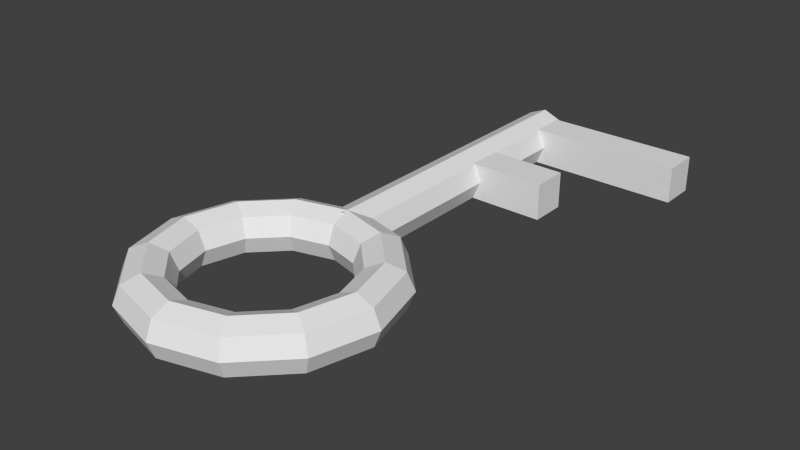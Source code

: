# Source: key.blend  (saved by Blender 2.66.0; exported with 4.5.12 LTS)
import bpy
from mathutils import Matrix  # noqa: F401  (used for matrix-valued properties, if any)

bpy.ops.wm.read_factory_settings(use_empty=True)
scene = bpy.context.scene
scene.name = 'Scene'

# ---- collections
col_collection_1 = bpy.data.collections.new('Collection 1'); scene.collection.children.link(col_collection_1)

# ---- world
world_world = bpy.data.worlds.new('World'); scene.world = world_world
world_world.color = (0.05088, 0.05088, 0.05088)
world_world.use_sun_shadow = False
world_world.sun_shadow_jitter_overblur = 0.0
world_world.cycles.sampling_method = 'MANUAL'
world_world.cycles.sample_map_resolution = 256

# ---- meshes
me_torus = bpy.data.meshes.new('Torus')
me_torus.from_pydata([(0.08654, 3.467e-09, 1.445e-10), (0.08147, 3.467e-09, 0.01224), (0.06923, 3.467e-09, 0.01731), (0.05699, 3.467e-09, 0.01224), (0.05192, 3.467e-09, 1.445e-10), (0.05699, 3.467e-09, -0.01224), (0.06923, 3.467e-09, -0.01731), (0.08147, 3.467e-09, -0.01224), (0.07494, 0.04327, 1.445e-10), (0.07055, 0.04073, 0.01224), (0.05995, 0.03461, 0.01731), (0.04936, 0.0285, 0.01224), (0.04497, 0.02596, 1.445e-10), (0.04936, 0.0285, -0.01224), (0.05995, 0.03461, -0.01731), (0.07055, 0.04073, -0.01224), (0.04327, 0.07494, 1.445e-10), (0.04073, 0.07055, 0.01224), (0.03461, 0.05995, 0.01731), (0.0285, 0.04936, 0.01224), (0.02596, 0.04497, 1.445e-10), (0.0285, 0.04936, -0.01224), (0.03461, 0.05995, -0.01731), (0.04073, 0.07055, -0.01224), (-2.015e-08, 0.08654, 1.445e-10), (-1.189e-08, 0.08147, 0.01224), (-1.808e-08, 0.06923, 0.01731), (-2.015e-08, 0.05699, 0.01224), (-1.808e-08, 0.05192, 1.445e-10), (-2.015e-08, 0.05699, -0.01224), (-1.808e-08, 0.06923, -0.01731), (-1.189e-08, 0.08147, -0.01224), (-0.04327, 0.07494, 1.445e-10), (-0.04073, 0.07055, 0.01224), (-0.03461, 0.05995, 0.01731), (-0.0285, 0.04936, 0.01224), (-0.02596, 0.04497, 1.445e-10), (-0.0285, 0.04936, -0.01224), (-0.03461, 0.05995, -0.01731), (-0.04073, 0.07055, -0.01224), (-0.07494, 0.04327, 1.445e-10), (-0.07055, 0.04073, 0.01224), (-0.05995, 0.03461, 0.01731), (-0.04936, 0.0285, 0.01224), (-0.04497, 0.02596, 1.445e-10), (-0.04936, 0.0285, -0.01224), (-0.05995, 0.03461, -0.01731), (-0.07055, 0.04073, -0.01224), (-0.08654, 1.103e-08, 1.445e-10), (-0.08147, 1.059e-08, 0.01224), (-0.06923, 9.52e-09, 0.01731), (-0.05699, 8.45e-09, 0.01224), (-0.05192, 8.007e-09, 1.445e-10), (-0.05699, 8.45e-09, -0.01224), (-0.06923, 9.52e-09, -0.01731), (-0.08147, 1.059e-08, -0.01224), (-0.07494, -0.04327, 1.445e-10), (-0.07055, -0.04073, 0.01224), (-0.05995, -0.03461, 0.01731), (-0.04936, -0.0285, 0.01224), (-0.04497, -0.02596, 1.445e-10), (-0.04936, -0.0285, -0.01224), (-0.05995, -0.03461, -0.01731), (-0.07055, -0.04073, -0.01224), (-0.04327, -0.07494, 1.445e-10), (-0.04073, -0.07055, 0.01224), (-0.03461, -0.05995, 0.01731), (-0.0285, -0.04936, 0.01224), (-0.02596, -0.04497, 1.445e-10), (-0.0285, -0.04936, -0.01224), (-0.03461, -0.05995, -0.01731), (-0.04073, -0.07055, -0.01224), (-2.015e-08, -0.08654, 1.445e-10), (-1.189e-08, -0.08147, 0.01224), (-1.808e-08, -0.06923, 0.01731), (-2.015e-08, -0.05699, 0.01224), (-1.808e-08, -0.05192, 1.445e-10), (-2.015e-08, -0.05699, -0.01224), (-1.808e-08, -0.06923, -0.01731), (-1.189e-08, -0.08147, -0.01224), (0.04327, -0.07494, 1.445e-10), (0.04073, -0.07055, 0.01224), (0.03461, -0.05995, 0.01731), (0.0285, -0.04936, 0.01224), (0.02596, -0.04497, 1.445e-10), (0.0285, -0.04936, -0.01224), (0.03461, -0.05995, -0.01731), (0.04073, -0.07055, -0.01224), (0.07494, -0.04327, 1.445e-10), (0.07055, -0.04073, 0.01224), (0.05995, -0.03461, 0.01731), (0.04936, -0.0285, 0.01224), (0.04497, -0.02596, 1.445e-10), (0.04936, -0.0285, -0.01224), (0.05995, -0.03461, -0.01731), (0.07055, -0.04073, -0.01224), (0.01731, 0.06533, 1.445e-10), (0.01224, 0.06533, 0.01224), (-9.858e-09, 0.06533, 0.01731), (-0.01224, 0.06533, 0.01224), (-0.01731, 0.06533, 1.445e-10), (-0.01224, 0.06533, -0.01224), (-9.858e-09, 0.06533, -0.01731), (0.01224, 0.06533, -0.01224), (0.01731, 0.2872, 1.445e-10), (0.01224, 0.2872, 0.01224), (-9.858e-09, 0.2872, 0.01731), (-0.01224, 0.2872, 0.01224), (-0.01731, 0.2872, 1.445e-10), (-0.01224, 0.2872, -0.01224), (-9.858e-09, 0.2872, -0.01731), (0.01224, 0.2872, -0.01224), (0.1179, 0.286, 0.0126), (0.1179, 0.2608, 0.0126), (-0.006572, 0.2608, 0.0126), (-0.006572, 0.286, 0.0126), (0.1179, 0.286, -0.0126), (0.1179, 0.2608, -0.0126), (-0.006572, 0.2608, -0.0126), (-0.006572, 0.286, -0.0126), (0.06436, 0.2077, 0.0126), (0.06436, 0.1825, 0.0126), (-0.006572, 0.1825, 0.0126), (-0.006572, 0.2077, 0.0126), (0.06436, 0.2077, -0.0126), (0.06436, 0.1825, -0.0126), (-0.006572, 0.1825, -0.0126), (-0.006572, 0.2077, -0.0126)], [], [(0, 8, 9, 1), (1, 9, 10, 2), (2, 10, 11, 3), (3, 11, 12, 4), (4, 12, 13, 5), (5, 13, 14, 6), (6, 14, 15, 7), (0, 7, 15, 8), (8, 16, 17, 9), (9, 17, 18, 10), (10, 18, 19, 11), (11, 19, 20, 12), (12, 20, 21, 13), (13, 21, 22, 14), (14, 22, 23, 15), (15, 23, 16, 8), (16, 24, 25, 17), (17, 25, 26, 18), (18, 26, 27, 19), (19, 27, 28, 20), (20, 28, 29, 21), (21, 29, 30, 22), (22, 30, 31, 23), (23, 31, 24, 16), (24, 32, 33, 25), (25, 33, 34, 26), (26, 34, 35, 27), (27, 35, 36, 28), (28, 36, 37, 29), (29, 37, 38, 30), (30, 38, 39, 31), (31, 39, 32, 24), (32, 40, 41, 33), (33, 41, 42, 34), (34, 42, 43, 35), (35, 43, 44, 36), (36, 44, 45, 37), (37, 45, 46, 38), (38, 46, 47, 39), (39, 47, 40, 32), (40, 48, 49, 41), (41, 49, 50, 42), (42, 50, 51, 43), (43, 51, 52, 44), (44, 52, 53, 45), (45, 53, 54, 46), (46, 54, 55, 47), (47, 55, 48, 40), (48, 56, 57, 49), (49, 57, 58, 50), (50, 58, 59, 51), (51, 59, 60, 52), (52, 60, 61, 53), (53, 61, 62, 54), (54, 62, 63, 55), (55, 63, 56, 48), (56, 64, 65, 57), (57, 65, 66, 58), (58, 66, 67, 59), (59, 67, 68, 60), (60, 68, 69, 61), (61, 69, 70, 62), (62, 70, 71, 63), (63, 71, 64, 56), (64, 72, 73, 65), (65, 73, 74, 66), (66, 74, 75, 67), (67, 75, 76, 68), (68, 76, 77, 69), (69, 77, 78, 70), (70, 78, 79, 71), (71, 79, 72, 64), (72, 80, 81, 73), (73, 81, 82, 74), (74, 82, 83, 75), (75, 83, 84, 76), (76, 84, 85, 77), (77, 85, 86, 78), (78, 86, 87, 79), (79, 87, 80, 72), (80, 88, 89, 81), (81, 89, 90, 82), (82, 90, 91, 83), (83, 91, 92, 84), (84, 92, 93, 85), (85, 93, 94, 86), (86, 94, 95, 87), (87, 95, 88, 80), (88, 0, 1, 89), (89, 1, 2, 90), (90, 2, 3, 91), (91, 3, 4, 92), (92, 4, 5, 93), (93, 5, 6, 94), (94, 6, 7, 95), (95, 7, 0, 88), (101, 100, 108, 109), (99, 98, 106, 107), (103, 96, 104, 111), (100, 99, 107, 108), (103, 102, 110, 111), (102, 101, 109, 110), (98, 97, 105, 106), (97, 96, 104, 105), (107, 106, 105), (116, 117, 113, 112), (109, 108, 107), (104, 109, 107), (109, 104, 111), (110, 109, 111), (107, 105, 104), (117, 118, 114, 113), (118, 119, 115, 114), (119, 116, 112, 115), (112, 113, 114, 115), (119, 118, 117, 116), (124, 125, 121, 120), (125, 126, 122, 121), (126, 127, 123, 122), (127, 124, 120, 123), (120, 121, 122, 123), (127, 126, 125, 124)])
me_torus.use_remesh_preserve_volume = False
me_torus.use_remesh_preserve_attributes = False
me_torus.use_mirror_vertex_groups = False
me_torus.update()

# ---- objects
ob_torus = bpy.data.objects.new('Torus', me_torus)

# ---- transforms, parenting, visibility, modifiers, constraints
ob_torus.location = (0.0, 0.0, 0.0)
ob_torus.lineart.crease_threshold = 0.0

# ---- collection membership
col_collection_1.objects.link(ob_torus)

# ---- scene / render settings (as saved in the file)
scene.frame_start = 1; scene.frame_end = 250; scene.frame_set(1)
scene.render.engine = 'BLENDER_EEVEE_NEXT'
scene.render.image_settings.color_mode = 'RGB'
scene.render.image_settings.compression = 90
scene.render.resolution_percentage = 50
scene.render.dither_intensity = 0.0
scene.render.bake_margin = 2
scene.cycles.use_denoising = False
scene.cycles.samples = 10
scene.cycles.sampling_pattern = 'TABULATED_SOBOL'
scene.cycles.light_sampling_threshold = 0.0
scene.cycles.use_adaptive_sampling = False
scene.cycles.use_light_tree = False
scene.cycles.blur_glossy = 0.0
scene.cycles.volume_bounces = 1
scene.cycles.pixel_filter_type = 'GAUSSIAN'
scene.cycles.sample_clamp_indirect = 0.0
scene.view_settings.view_transform = 'Standard'
bpy.context.view_layer.update()

# ---- added for rendering (the .blend has no active camera and no usable light): camera, sun
cam_auto = bpy.data.cameras.new('AutoCamera')
cam_auto.lens = 50.0
cam_auto.sensor_width = 36.0
cam_auto.clip_end = 1000.0
ob_auto_camera = bpy.data.objects.new('AutoCamera', cam_auto)
scene.collection.objects.link(ob_auto_camera)
ob_auto_camera.location = (0.411121, -0.374197, 0.316368)
ob_auto_camera.rotation_euler = (1.09748, -7.21219e-08, 0.694738)
scene.camera = ob_auto_camera
light_auto_sun = bpy.data.lights.new('AutoSun', 'SUN')
light_auto_sun.energy = 3.0
light_auto_sun.angle = 0.0523599
ob_auto_sun = bpy.data.objects.new('AutoSun', light_auto_sun)
scene.collection.objects.link(ob_auto_sun)
ob_auto_sun.rotation_euler = (0.872665, 0.174533, 0.523599)
bpy.context.view_layer.update()
